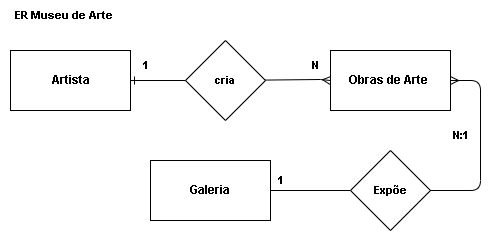

The diagram above was exported from draw.io. Its source (the exported page's mxGraphModel, read from the mxfile embedded in the PNG):
<mxGraphModel dx="1038" dy="579" grid="1" gridSize="10" guides="1" tooltips="1" connect="1" arrows="1" fold="1" page="1" pageScale="1" pageWidth="850" pageHeight="1100" math="0" shadow="0" extFonts="Permanent Marker^https://fonts.googleapis.com/css?family=Permanent+Marker">
  <root>
    <mxCell id="0" />
    <mxCell id="1" parent="0" />
    <mxCell id="C-vyLk0tnHw3VtMMgP7b-1" value="" style="endArrow=ERmany;startArrow=none;endFill=0;startFill=0;rounded=0;entryX=0;entryY=0.5;entryDx=0;entryDy=0;" parent="1" source="LMSd8uTH7AQYFOmFK5gn-2" target="LMSd8uTH7AQYFOmFK5gn-13" edge="1">
      <mxGeometry width="100" height="100" relative="1" as="geometry">
        <mxPoint x="340" y="720" as="sourcePoint" />
        <mxPoint x="480.7500000000002" y="159.17999999999995" as="targetPoint" />
        <Array as="points">
          <mxPoint x="480" y="159" />
        </Array>
      </mxGeometry>
    </mxCell>
    <mxCell id="C-vyLk0tnHw3VtMMgP7b-12" value="" style="edgeStyle=entityRelationEdgeStyle;endArrow=ERone;startArrow=none;endFill=0;startFill=0;entryX=1;entryY=0;entryDx=0;entryDy=0;" parent="1" source="LMSd8uTH7AQYFOmFK5gn-4" edge="1">
      <mxGeometry width="100" height="100" relative="1" as="geometry">
        <mxPoint x="400" y="180" as="sourcePoint" />
        <mxPoint x="410" y="270" as="targetPoint" />
      </mxGeometry>
    </mxCell>
    <mxCell id="LMSd8uTH7AQYFOmFK5gn-2" value="&lt;b&gt;&lt;font style=&quot;font-size: 11px;&quot;&gt;cria&lt;/font&gt;&lt;/b&gt;" style="rhombus;whiteSpace=wrap;html=1;" parent="1" vertex="1">
      <mxGeometry x="345" y="120" width="80" height="80" as="geometry" />
    </mxCell>
    <mxCell id="LMSd8uTH7AQYFOmFK5gn-3" value="" style="endArrow=none;startArrow=ERone;endFill=1;startFill=0;" parent="1" target="LMSd8uTH7AQYFOmFK5gn-2" edge="1">
      <mxGeometry width="100" height="100" relative="1" as="geometry">
        <mxPoint x="290" y="160" as="sourcePoint" />
        <mxPoint x="490" y="185" as="targetPoint" />
      </mxGeometry>
    </mxCell>
    <mxCell id="LMSd8uTH7AQYFOmFK5gn-4" value="&lt;b style=&quot;font-size: 11px;&quot;&gt;Expõe&lt;/b&gt;" style="rhombus;whiteSpace=wrap;html=1;fontSize=11;" parent="1" vertex="1">
      <mxGeometry x="510" y="230" width="80" height="80" as="geometry" />
    </mxCell>
    <mxCell id="LMSd8uTH7AQYFOmFK5gn-5" value="" style="edgeStyle=entityRelationEdgeStyle;endArrow=none;startArrow=ERmany;endFill=1;startFill=0;" parent="1" target="LMSd8uTH7AQYFOmFK5gn-4" edge="1">
      <mxGeometry width="100" height="100" relative="1" as="geometry">
        <mxPoint x="610" y="160" as="sourcePoint" />
        <mxPoint x="690" y="395" as="targetPoint" />
      </mxGeometry>
    </mxCell>
    <mxCell id="LMSd8uTH7AQYFOmFK5gn-6" value="&lt;b style=&quot;font-size: 11px;&quot;&gt;1&lt;/b&gt;" style="text;html=1;align=center;verticalAlign=middle;resizable=0;points=[];autosize=1;strokeColor=none;fillColor=none;fontSize=11;" parent="1" vertex="1">
      <mxGeometry x="290" y="130" width="30" height="30" as="geometry" />
    </mxCell>
    <mxCell id="LMSd8uTH7AQYFOmFK5gn-10" value="&lt;b style=&quot;font-size: 11px;&quot;&gt;N&lt;/b&gt;" style="text;html=1;align=center;verticalAlign=middle;resizable=0;points=[];autosize=1;strokeColor=none;fillColor=none;fontSize=11;" parent="1" vertex="1">
      <mxGeometry x="460" y="130" width="30" height="30" as="geometry" />
    </mxCell>
    <mxCell id="LMSd8uTH7AQYFOmFK5gn-12" value="" style="rounded=0;whiteSpace=wrap;html=1;" parent="1" vertex="1">
      <mxGeometry x="170" y="130" width="120" height="60" as="geometry" />
    </mxCell>
    <mxCell id="LMSd8uTH7AQYFOmFK5gn-13" value="&lt;span style=&quot;font-weight: 700;&quot;&gt;Obras de Arte&amp;nbsp;&lt;/span&gt;" style="rounded=0;whiteSpace=wrap;html=1;" parent="1" vertex="1">
      <mxGeometry x="490" y="130" width="120" height="60" as="geometry" />
    </mxCell>
    <mxCell id="LMSd8uTH7AQYFOmFK5gn-17" value="&lt;span style=&quot;font-size: 12px; font-weight: 700;&quot;&gt;Galeria&lt;/span&gt;" style="rounded=0;whiteSpace=wrap;html=1;fontFamily=Helvetica;fontSize=11;fontColor=default;" parent="1" vertex="1">
      <mxGeometry x="310" y="240" width="120" height="60" as="geometry" />
    </mxCell>
    <mxCell id="LMSd8uTH7AQYFOmFK5gn-23" value="&lt;b&gt;N:1&lt;/b&gt;" style="text;html=1;align=center;verticalAlign=middle;resizable=0;points=[];autosize=1;strokeColor=none;fillColor=none;fontSize=11;fontFamily=Helvetica;fontColor=default;" parent="1" vertex="1">
      <mxGeometry x="600" y="200" width="40" height="30" as="geometry" />
    </mxCell>
    <mxCell id="LMSd8uTH7AQYFOmFK5gn-24" value="&lt;b&gt;1&lt;/b&gt;" style="text;html=1;align=center;verticalAlign=middle;resizable=0;points=[];autosize=1;strokeColor=none;fillColor=none;fontSize=11;fontFamily=Helvetica;fontColor=default;" parent="1" vertex="1">
      <mxGeometry x="425" y="245" width="30" height="30" as="geometry" />
    </mxCell>
    <mxCell id="LMSd8uTH7AQYFOmFK5gn-25" value="&lt;b&gt;ER Museu de Arte&amp;nbsp;&lt;/b&gt;" style="text;html=1;align=center;verticalAlign=middle;resizable=0;points=[];autosize=1;strokeColor=none;fillColor=none;fontSize=11;fontFamily=Helvetica;fontColor=default;" parent="1" vertex="1">
      <mxGeometry x="160" y="80" width="130" height="30" as="geometry" />
    </mxCell>
    <mxCell id="LMSd8uTH7AQYFOmFK5gn-26" value="&lt;b&gt;&lt;font style=&quot;font-size: 12px;&quot;&gt;Artista&lt;/font&gt;&lt;/b&gt;" style="text;html=1;align=center;verticalAlign=middle;resizable=0;points=[];autosize=1;strokeColor=none;fillColor=none;fontSize=11;fontFamily=Helvetica;fontColor=default;" parent="1" vertex="1">
      <mxGeometry x="200" y="145" width="60" height="30" as="geometry" />
    </mxCell>
  </root>
</mxGraphModel>